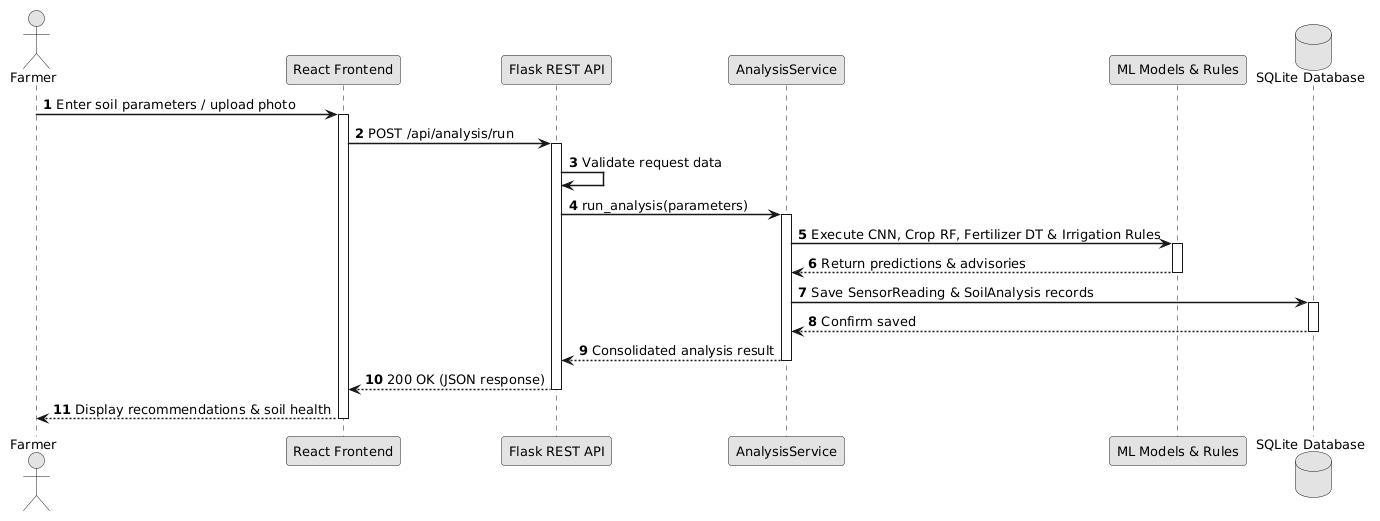

The diagram above was rendered by PlantUML. Its source (embedded in the PNG):
@startuml
' AgroSmart - Simplified Sequence Diagram (16:9 Presentation View)
autonumber
skinparam monochrome true
skinparam shadowing false
skinparam defaultFontName Arial
skinparam defaultFontSize 13
skinparam roundCorner 6
skinparam arrowThickness 1.5

actor "Farmer" as User
participant "React Frontend" as UI
participant "Flask REST API" as API
participant "AnalysisService" as Pipeline
participant "ML Models & Rules" as ML
database "SQLite Database" as DB

User -> UI: Enter soil parameters / upload photo
activate UI
UI -> API: POST /api/analysis/run
activate API

API -> API: Validate request data
API -> Pipeline: run_analysis(parameters)
activate Pipeline

Pipeline -> ML: Execute CNN, Crop RF, Fertilizer DT & Irrigation Rules
activate ML
ML --> Pipeline: Return predictions & advisories
deactivate ML

Pipeline -> DB: Save SensorReading & SoilAnalysis records
activate DB
DB --> Pipeline: Confirm saved
deactivate DB

Pipeline --> API: Consolidated analysis result
deactivate Pipeline

API --> UI: 200 OK (JSON response)
deactivate API

UI --> User: Display recommendations & soil health
deactivate UI
@enduml